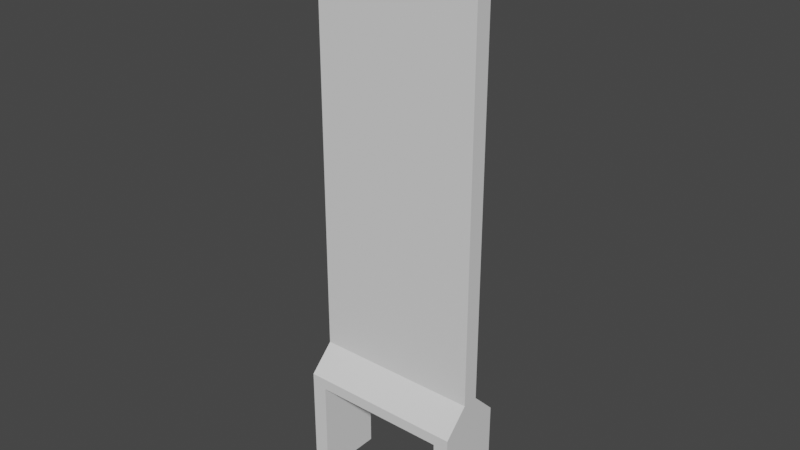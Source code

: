 # Source: WallEntrance.blend  (saved by Blender 2.91.10; exported with 4.5.12 LTS)
import bpy
from mathutils import Matrix  # noqa: F401  (used for matrix-valued properties, if any)

bpy.ops.wm.read_factory_settings(use_empty=True)
scene = bpy.context.scene
scene.name = 'Scene'

# ---- collections
col_collection = bpy.data.collections.new('Collection'); scene.collection.children.link(col_collection)
col_mesh = bpy.data.collections.new('Mesh'); scene.collection.children.link(col_mesh)
col_rig = bpy.data.collections.new('Rig'); scene.collection.children.link(col_rig)
col_collision = bpy.data.collections.new('Collision'); scene.collection.children.link(col_collision)
col_extras = bpy.data.collections.new('Extras'); scene.collection.children.link(col_extras)

# ---- materials (node trees are filled in below, after node groups)
mat_wallentrance = bpy.data.materials.new('WallEntrance')
mat_wallentrance.alpha_threshold = 0.0
mat_wallentrance.use_transparent_shadow = False
mat_wallentrance.line_color = (0.0, 0.0, 0.0, 1.0)
mat_wallglass = bpy.data.materials.new('WallGlass')
mat_wallglass.use_transparent_shadow = False

# ---- material node trees
mat_wallentrance.use_nodes = True; mat_wallentrance.node_tree.nodes.clear()
_N = mat_wallentrance.node_tree.nodes; _L = mat_wallentrance.node_tree.links
n0 = _N.new('ShaderNodeOutputMaterial'); n0.name = 'Material Output'; n0.location = (300, 300)
n1 = _N.new('ShaderNodeBsdfPrincipled'); n1.name = 'Principled BSDF'; n1.location = (10, 300)
n1.distribution = 'GGX'
n1.subsurface_method = 'BURLEY'
n1.inputs[2].default_value = 0.4
n1.inputs[3].default_value = 1.45
n1.inputs[27].default_value = (0.0, 0.0, 0.0, 1.0)
n1.inputs[28].default_value = 1.0
_L.new(n1.outputs[0], n0.inputs[0])
n0.is_active_output = True
mat_wallglass.use_nodes = True; mat_wallglass.node_tree.nodes.clear()
_N = mat_wallglass.node_tree.nodes; _L = mat_wallglass.node_tree.links
n0 = _N.new('ShaderNodeBsdfPrincipled'); n0.name = 'Principled BSDF'; n0.location = (10, 300)
n0.distribution = 'GGX'
n0.subsurface_method = 'BURLEY'
n0.inputs[3].default_value = 1.45
n0.inputs[27].default_value = (0.0, 0.0, 0.0, 1.0)
n0.inputs[28].default_value = 1.0
n1 = _N.new('ShaderNodeOutputMaterial'); n1.name = 'Material Output'; n1.location = (300, 300)
_L.new(n0.outputs[0], n1.inputs[0])
n1.is_active_output = True

# ---- world
world_world = bpy.data.worlds.new('World'); scene.world = world_world
world_world.use_nodes = True; world_world.node_tree.nodes.clear()
_N = world_world.node_tree.nodes; _L = world_world.node_tree.links
n0 = _N.new('ShaderNodeOutputWorld'); n0.name = 'World Output'; n0.location = (300, 300)
n1 = _N.new('ShaderNodeBackground'); n1.name = 'Background'; n1.location = (10, 300)
n1.inputs[0].default_value = (0.05088, 0.05088, 0.05088, 1.0)
_L.new(n1.outputs[0], n0.inputs[0])
n0.is_active_output = True
world_world.color = (0.05088, 0.05088, 0.05088)
world_world.use_sun_shadow = False
world_world.sun_shadow_jitter_overblur = 0.0

# ---- meshes
me_cube = bpy.data.meshes.new('Cube')
me_cube.from_pydata([(1.0, -0.4, 0.0), (-1.0, -0.4, 0.0), (1.0, 0.4, 0.0), (-1.0, 0.4, 0.0), (-1.0, -0.1, 6.996), (-1.0, 0.1, 1.647), (-1.0, 0.1, 6.996), (1.0, -0.1, 1.647), (1.0, -0.1, 6.996), (1.0, 0.1, 6.996), (1.0, -0.4, 1.347), (-1.0, -0.4, 1.347), (-1.0, -0.1, 1.647), (1.0, 0.4, 1.347), (1.0, 0.1, 1.647), (-1.0, 0.4, 1.347), (-0.815, 0.4, 1.347), (-0.815, -0.4, 1.347), (-0.815, -0.4, 0.0), (-0.815, 0.4, 0.0), (0.815, 0.4, 1.347), (0.815, -0.4, 0.0), (0.815, 0.4, 0.0), (0.815, -0.4, 1.347), (0.815, 0.4, 1.212), (-0.815, 0.4, 1.212), (-0.815, -0.4, 1.212), (0.815, -0.4, 1.212)], [], [(1, 11, 12, 5, 15, 3), (3, 15, 16, 19), (2, 0, 21, 22), (7, 14, 5, 12), (0, 10, 23, 21), (12, 4, 6, 5), (5, 6, 9, 14), (14, 9, 8, 7), (7, 8, 4, 12), (17, 16, 25, 26), (9, 6, 4, 8), (7, 12, 11, 17, 23, 10), (5, 14, 13, 20, 16, 15), (2, 13, 14, 7, 10, 0), (19, 18, 1, 3), (18, 17, 11, 1), (22, 20, 13, 2), (18, 19, 16, 17), (20, 22, 21, 23), (24, 27, 26, 25), (20, 23, 27, 24), (16, 20, 24, 25), (23, 17, 26, 27)])
me_cube.polygons.foreach_set('material_index', [0, 0, 0, 0, 0, 1, 1, 1, 1, 0, 1, 0, 0, 0, 0, 0, 0, 0, 0, 0, 0, 0, 0])
_uv = me_cube.uv_layers.new(name='UVMap')
_uv.uv.foreach_set('vector', [0.375, 0.75, 0.5943, 0.75, 0.625, 0.8438, 0.625, 0.9062, 0.5943, 1.0, 0.375, 1.0, 0.375, 0.0, 0.5943, 0.0, 0.5943, 0.0625, 0.375, 0.0625, 0.125, 0.5, 0.375, 0.5, 0.375, 0.5625, 0.125, 0.5625, 0.7188, 0.5, 0.7812, 0.5, 0.7812, 0.75, 0.7188, 0.75, 0.375, 0.5, 0.5943, 0.5, 0.5943, 0.5625, 0.375, 0.5625, 0.375, 0.0, 0.625, 0.0, 0.625, 0.25, 0.375, 0.25, 0.375, 0.25, 0.625, 0.25, 0.625, 0.5, 0.375, 0.5, 0.375, 0.5, 0.625, 0.5, 0.625, 0.75, 0.375, 0.75, 0.375, 0.75, 0.625, 0.75, 0.625, 1.0, 0.375, 1.0, 0.5943, 0.6875, 0.5943, 0.0625, 0.5943, 0.0625, 0.5943, 0.6875, 0.625, 0.5, 0.875, 0.5, 0.875, 0.75, 0.625, 0.75, 0.7188, 0.5, 0.7188, 0.75, 0.5943, 0.75, 0.5943, 0.625, 0.5943, 0.5625, 0.5943, 0.5, 0.625, 0.0, 0.625, 0.25, 0.5943, 0.25, 0.5943, 0.1875, 0.5943, 0.0625, 0.5943, 0.0, 0.375, 0.25, 0.5943, 0.25, 0.625, 0.3438, 0.625, 0.4062, 0.5943, 0.5, 0.375, 0.5, 0.125, 0.6875, 0.375, 0.6875, 0.375, 0.75, 0.125, 0.75, 0.375, 0.6875, 0.5943, 0.6875, 0.5943, 0.75, 0.375, 0.75, 0.375, 0.1875, 0.5943, 0.1875, 0.5943, 0.25, 0.375, 0.25, 0.375, 0.6875, 0.375, 0.0625, 0.5943, 0.0625, 0.5943, 0.6875, 0.5943, 0.1875, 0.375, 0.1875, 0.375, 0.5625, 0.5943, 0.5625, 0.5943, 0.1875, 0.5943, 0.5625, 0.5943, 0.625, 0.5943, 0.0625, 0.5943, 0.1875, 0.5943, 0.5625, 0.5943, 0.5625, 0.5943, 0.1875, 0.5943, 0.0625, 0.5943, 0.1875, 0.5943, 0.1875, 0.5943, 0.0625, 0.5943, 0.5625, 0.5943, 0.625, 0.5943, 0.625, 0.5943, 0.5625])
me_cube.materials.append(mat_wallentrance)
me_cube.materials.append(mat_wallglass)
me_cube.use_remesh_preserve_volume = False
me_cube.use_remesh_preserve_attributes = False
me_cube.use_mirror_vertex_groups = False
me_cube.update()

# ---- objects
ob_wall = bpy.data.objects.new('Wall', me_cube)

# ---- transforms, parenting, visibility, modifiers, constraints
ob_wall.location = (0.0, 0.0, 0.0)
ob_wall.lock_rotations_4d = False
ob_wall.empty_display_type = 'ARROWS'
ob_wall.lineart.crease_threshold = 0.0

# ---- collection membership
col_collection.objects.link(ob_wall)

# ---- scene / render settings (as saved in the file)
scene.frame_start = 1; scene.frame_end = 250; scene.frame_set(1)
scene.render.engine = 'BLENDER_EEVEE_NEXT'
scene.cycles.use_denoising = False
scene.cycles.samples = 128
scene.cycles.sampling_pattern = 'TABULATED_SOBOL'
scene.cycles.use_adaptive_sampling = False
scene.cycles.use_light_tree = False
scene.view_settings.view_transform = 'Filmic'
bpy.context.view_layer.update()

# ---- added for rendering (the .blend has no active camera and no usable light): camera, sun
cam_auto = bpy.data.cameras.new('AutoCamera')
cam_auto.lens = 50.0
cam_auto.sensor_width = 36.0
cam_auto.clip_end = 1000.0
ob_auto_camera = bpy.data.objects.new('AutoCamera', cam_auto)
scene.collection.objects.link(ob_auto_camera)
ob_auto_camera.location = (6.77314, -8.12777, 8.91674)
ob_auto_camera.rotation_euler = (1.09748, -7.21219e-08, 0.694738)
scene.camera = ob_auto_camera
light_auto_sun = bpy.data.lights.new('AutoSun', 'SUN')
light_auto_sun.energy = 3.0
light_auto_sun.angle = 0.0523599
ob_auto_sun = bpy.data.objects.new('AutoSun', light_auto_sun)
scene.collection.objects.link(ob_auto_sun)
ob_auto_sun.rotation_euler = (0.872665, 0.174533, 0.523599)
bpy.context.view_layer.update()
